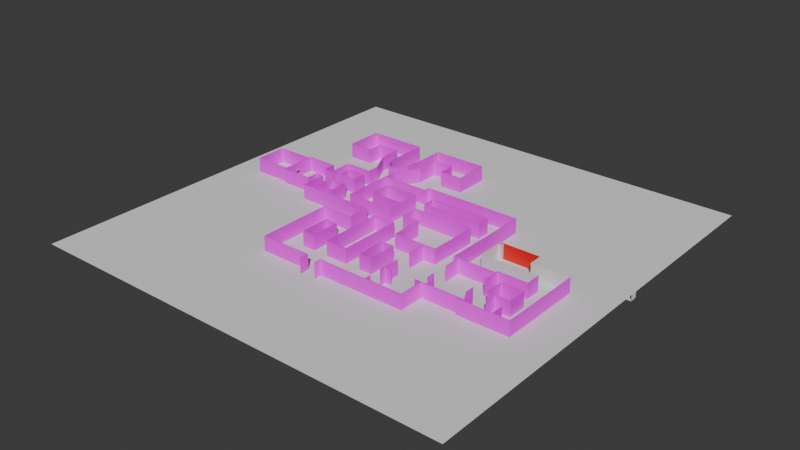 # Source: backrooms.blend  (saved by Blender 4.1.23; exported with 4.5.12 LTS)
import bpy
from mathutils import Matrix  # noqa: F401  (used for matrix-valued properties, if any)

bpy.ops.wm.read_factory_settings(use_empty=True)
scene = bpy.context.scene
scene.name = 'Scene'

# ---- images (referenced by path relative to the original .blend; pixels are not part of the script)
import os
ASSET_DIR = os.environ.get("B2B_ASSET_DIR", "")  # directory of the original .blend (textures are referenced by path, not embedded)
HERE = os.path.dirname(os.path.abspath(__file__))  # packed textures are extracted next to this script under _unpacked/

def load_image(name, relpath, width, height, colorspace="sRGB"):
    """Load a texture the original file referenced (path relative to the .blend, or extracted next to this script)."""
    p = next((c for c in (os.path.join(HERE, relpath), os.path.join(ASSET_DIR, relpath)) if relpath and os.path.exists(c)), "")
    if p:
        img = bpy.data.images.load(p, check_existing=True)
        img.name = name
    else:  # same state as the original file: an image datablock whose file is absent (Cycles renders it pink)
        img = bpy.data.images.new(name, width, height)
        img.source = "FILE"
        img.filepath = "//" + (relpath or name)
    img.colorspace_settings.name = colorspace
    return img
img_backrooms_wall_png = load_image('backrooms_wall.png', 'backrooms_wall.png', 1024, 1024, 'sRGB')

# ---- materials (node trees are filled in below, after node groups)
mat_material = bpy.data.materials.new('Material')
mat_material.alpha_threshold = 0.0
mat_material.use_transparent_shadow = False
mat_material.roughness = 0.5
mat_material.line_color = (0.0, 0.0, 0.0, 1.0)
mat_material_003 = bpy.data.materials.new('Material.003')
mat_material_003.use_transparent_shadow = False
mat_material_004 = bpy.data.materials.new('Material.004')
mat_material_004.use_transparent_shadow = False

# ---- material node trees
mat_material.use_nodes = True; mat_material.node_tree.nodes.clear()
_N = mat_material.node_tree.nodes; _L = mat_material.node_tree.links
n0 = _N.new('ShaderNodeOutputMaterial'); n0.name = 'Material Output'; n0.location = (300, 300)
n1 = _N.new('ShaderNodeBsdfPrincipled'); n1.name = 'Principled BSDF'; n1.location = (10, 300)
n1.inputs[3].default_value = 1.45
n2 = _N.new('ShaderNodeTexImage'); n2.name = 'Imagen'; n2.location = (-280, 273)
n2.image = img_backrooms_wall_png
_L.new(n1.outputs[0], n0.inputs[0])
_L.new(n2.outputs[0], n1.inputs[0])
n0.is_active_output = True
mat_material_003.use_nodes = True; mat_material_003.node_tree.nodes.clear()
_N = mat_material_003.node_tree.nodes; _L = mat_material_003.node_tree.links
n0 = _N.new('ShaderNodeBsdfPrincipled'); n0.name = 'BSDF Principista'; n0.location = (10, 300)
n1 = _N.new('ShaderNodeOutputMaterial'); n1.name = 'Material'; n1.location = (300, 300)
_L.new(n0.outputs[0], n1.inputs[0])
n1.is_active_output = True
mat_material_004.use_nodes = True; mat_material_004.node_tree.nodes.clear()
_N = mat_material_004.node_tree.nodes; _L = mat_material_004.node_tree.links
n0 = _N.new('ShaderNodeBsdfPrincipled'); n0.name = 'BSDF Principista'; n0.location = (10, 300)
n0.inputs[0].default_value = (0.8002, 0.00248, 0.004818, 1.0)
n1 = _N.new('ShaderNodeOutputMaterial'); n1.name = 'Material'; n1.location = (300, 300)
_L.new(n0.outputs[0], n1.inputs[0])
n1.is_active_output = True

# ---- world
world_world = bpy.data.worlds.new('World'); scene.world = world_world
world_world.use_nodes = True; world_world.node_tree.nodes.clear()
_N = world_world.node_tree.nodes; _L = world_world.node_tree.links
n0 = _N.new('ShaderNodeOutputWorld'); n0.name = 'World Output'; n0.location = (300, 300)
n1 = _N.new('ShaderNodeBackground'); n1.name = 'Background'; n1.location = (10, 300)
n1.inputs[0].default_value = (0.05088, 0.05088, 0.05088, 1.0)
_L.new(n1.outputs[0], n0.inputs[0])
n0.is_active_output = True
world_world.color = (0.05088, 0.05088, 0.05088)
world_world.use_sun_shadow = False
world_world.sun_shadow_jitter_overblur = 0.0

# ---- meshes
me_cube = bpy.data.meshes.new('Cube')
me_cube.from_pydata([(-2.5, 2.0, 0.0), (-2.5, -1.0, 0.0), (2.0, 2.0, 0.0), (2.0, -0.4, 0.0), (-19.0, 2.0, 0.0), (18.0, 2.0, 0.0), (-4.0, 31.0, 0.0), (3.0, 31.0, 0.0), (3.0, 11.0, 0.0), (-4.0, 11.0, 0.0), (-13.0, 20.0, 0.0), (-9.0, 20.0, 0.0), (-9.0, 11.0, 0.0), (-13.0, 11.0, 0.0), (18.0, 26.0, 0.0), (-19.0, 26.0, 0.0), (8.0, 20.0, 0.0), (12.0, 20.0, 0.0), (12.0, 11.0, 0.0), (8.0, 11.0, 0.0), (-9.006, 26.0, 0.0), (8.006, 26.0, 0.0), (-19.01, 36.98, 0.0), (8.006, 35.98, 0.0), (18.0, 14.99, 0.0), (18.0, 20.0, 0.0), (18.0, 10.0, 0.0), (30.0, 26.0, 0.0), (30.0, 15.49, 0.0), (30.0, 20.5, 0.0), (30.0, 10.0, 0.0), (42.0, 26.0, 0.0), (42.0, 21.0, 0.0), (-2.5, 2.0, 4.93), (-2.5, -1.0, 4.93), (2.0, 2.0, 4.93), (2.0, -0.4, 4.93), (-19.0, 2.0, 4.93), (18.0, 2.0, 4.93), (-4.0, 31.0, 4.93), (3.0, 31.0, 4.93), (3.0, 11.0, 4.93), (-4.0, 11.0, 4.93), (-13.0, 20.0, 4.93), (-9.0, 20.0, 4.93), (-9.0, 11.0, 4.93), (-13.0, 11.0, 4.93), (18.0, 26.0, 4.93), (-19.0, 26.0, 4.93), (8.0, 20.0, 4.93), (12.0, 20.0, 4.93), (12.0, 11.0, 4.93), (8.0, 11.0, 4.93), (-9.006, 26.0, 4.93), (8.006, 26.0, 4.93), (-19.01, 36.98, 4.93), (8.006, 35.98, 4.93), (18.0, 14.99, 4.93), (18.0, 20.0, 4.93), (18.0, 10.0, 4.93), (30.0, 26.0, 4.93), (30.0, 15.49, 4.93), (30.0, 20.5, 4.93), (30.0, 10.0, 4.93), (30.0, 2.0, 4.93), (30.0, 2.0, 0.0), (42.0, 26.0, 4.93), (42.0, 21.0, 4.93), (42.0, 10.0, 0.0), (42.0, 10.0, 4.93), (42.0, 16.0, 0.0), (42.0, 16.0, 4.93), (-3.335, 36.98, 0.0), (2.335, 35.98, 0.0), (-3.335, 36.98, 4.93), (2.335, 35.98, 4.93), (-3.335, 49.0, 0.0), (2.335, 49.98, 0.0), (-3.335, 49.0, 4.93), (2.335, 49.98, 4.93), (-9.006, 33.05, 0.0), (-9.006, 33.05, 4.93), (-19.01, 33.05, 0.0), (-19.01, 33.05, 4.93), (-19.01, 49.0, 0.0), (-19.01, 49.0, 4.93), (22.34, 49.98, 0.0), (22.34, 49.98, 4.93), (28.45, 55.33, 4.93), (28.45, 55.33, 0.0), (28.43, 26.33, 4.949), (28.43, 26.33, 0.01878), (22.0, 26.0, 0.0), (28.43, 26.0, 0.01878), (22.0, 26.0, 4.93), (28.43, 26.0, 4.949), (28.45, 36.37, 4.93), (28.45, 31.99, 4.93), (28.45, 31.99, 0.0), (28.45, 36.37, 0.0), (58.45, 36.39, 4.93), (51.45, 31.74, 4.93), (51.45, 31.74, 0.0), (58.45, 36.39, 0.0), (51.45, 26.99, 4.93), (51.45, 26.99, 0.0), (42.0, 27.0, 0.0), (42.0, 27.0, 4.93), (42.0, 9.0, 0.0), (42.0, 9.0, 4.93), (58.45, 9.0, 0.0), (58.45, 9.0, 4.93), (-3.328, 53.24, 4.93), (2.783, 55.33, 4.93), (-3.328, 53.24, 0.0), (2.783, 55.33, 0.0), (46.41, 36.39, 4.93), (46.41, 36.39, 0.0), (46.41, 40.66, 4.93), (46.41, 40.66, 0.0), (-18.93, 57.0, 0.0), (-18.93, 57.0, 4.93), (-18.93, 53.23, 4.93), (-18.93, 53.23, 0.0), (-25.67, 57.0, 0.0), (-25.67, 57.0, 4.93), (-25.67, 53.23, 0.0), (-25.67, 53.23, 4.93), (-14.61, 64.99, -0.1), (-14.61, 64.99, 5.03), (-29.26, 63.91, 0.0), (-29.26, 63.91, 4.93), (-25.55, 63.91, 0.0), (-25.55, 63.91, 4.93), (-23.64, 60.16, 4.93), (-23.64, 60.16, 0.0), (-20.75, 60.16, 4.93), (-20.75, 60.16, 0.0), (-18.33, 63.92, 5.03), (-18.33, 63.92, -0.1), (-14.65, 72.12, -0.1), (-14.65, 72.12, 5.03), (-29.26, 70.91, 0.0), (-29.26, 70.91, 4.93), (-25.55, 70.91, 0.0), (-25.55, 70.91, 4.93), (-17.85, 71.06, 5.03), (-17.85, 71.06, -0.1), (-25.55, 77.91, 0.0), (-25.55, 77.91, 4.93), (-17.85, 78.26, 5.03), (-17.85, 78.26, -0.1), (-44.01, 77.91, 0.0), (-44.01, 77.91, 4.93), (-0.5259, 78.26, 5.03), (-0.5259, 78.26, -0.1), (-7.508, 72.12, -0.1), (-7.508, 72.12, 5.03), (-36.26, 70.91, 0.0), (-36.26, 70.91, 4.93), (-7.508, 67.04, -0.1), (-7.508, 67.04, 5.03), (-0.4751, 67.04, -0.1), (-0.4751, 67.04, 5.03), (-44.01, 66.11, 0.0), (-44.01, 66.11, 4.93), (-36.31, 66.11, 0.0), (-36.31, 66.11, 4.93), (-34.33, 33.07, 0.0), (-34.33, 33.07, 4.93), (-34.33, 33.05, 0.0), (-34.33, 33.05, 4.93), (-34.34, 41.33, 4.93), (-34.34, 41.33, 0.0), (-47.14, 48.66, 4.93), (-47.14, 48.66, -1.192e-07), (-59.14, 48.66, 4.93), (-59.14, 48.66, -1.192e-07), (-59.14, 38.26, 4.93), (-59.14, 38.26, -1.192e-07), (-47.14, 38.26, 4.93), (-47.14, 38.26, -1.192e-07), (46.07, 22.49, 0.0), (53.12, 22.49, 0.0), (53.12, 16.83, 0.0), (46.07, 16.83, 0.0), (46.07, 22.49, 4.93), (53.12, 22.49, 4.93), (53.12, 16.83, 4.93), (46.07, 16.83, 4.93), (-30.96, 49.84, 0.0), (-25.18, 49.84, 0.0), (-25.18, 45.84, 0.0), (-30.96, 45.84, 0.0), (-30.96, 49.84, 4.93), (-25.18, 49.84, 4.93), (-25.18, 45.84, 4.93), (-30.96, 45.84, 4.93), (-34.34, 53.23, 4.93), (-34.34, 53.23, 0.0), (-30.4, 41.37, 0.0), (-25.21, 41.37, 0.0), (-25.21, 35.5, 0.0), (-30.4, 35.5, 0.0), (-30.4, 41.37, 4.93), (-25.21, 41.37, 4.93), (-25.21, 35.5, 4.93), (-30.4, 35.5, 4.93), (-47.14, 42.74, -1.192e-07), (-47.14, 42.28, 4.93), (-47.14, 44.05, -1.192e-07), (-47.14, 44.52, 4.93), (-47.14, 49.26, -1.192e-07), (-47.14, 49.26, 4.93), (-37.14, 45.26, -1.192e-07), (-37.14, 45.26, 4.93), (-37.14, 49.26, 4.93), (-37.14, 49.26, -1.192e-07), (-36.78, 41.33, -1.192e-07), (-36.78, 41.33, 4.93), (-34.34, 45.26, -1.192e-07), (-34.34, 45.26, 4.93), (-36.78, 37.53, -1.192e-07), (-36.78, 37.53, 4.93), (-47.14, 37.53, -1.192e-07), (-47.14, 37.53, 4.93), (20.04, 10.0, 4.93), (27.97, 10.0, 4.93), (20.04, 10.0, 0.0), (27.97, 10.0, 0.0), (18.0, 4.005, 0.0), (18.0, 7.977, 0.0), (18.0, 4.005, 4.93), (18.0, 7.977, 4.93), (-47.14, 42.74, 2.765), (-47.14, 44.05, 2.765), (22.27, 45.74, 0.0), (22.27, 45.74, 4.93), (22.2, 41.95, 0.0), (22.2, 41.95, 4.93), (2.335, 45.78, 4.93), (2.335, 45.78, 0.0), (2.335, 41.94, 0.0), (2.335, 41.94, 4.93), (-19.01, 53.21, -4.563e-08), (-19.01, 53.21, 4.93), (-14.34, 49.0, 0.0), (-14.34, 49.0, 4.93), (-14.34, 42.0, 0.0), (-14.34, 42.0, 4.93), (-3.335, 42.0, 0.0), (-3.335, 42.0, 4.93), (33.41, 40.66, 4.93), (33.41, 40.66, 0.0), (33.41, 31.66, 4.93), (33.41, 31.66, 0.0), (51.61, 31.66, 4.93), (51.61, 31.66, 0.0), (33.41, 39.3, 4.93), (33.41, 39.3, 0.0), (34.43, 39.3, 4.93), (34.43, 39.3, 0.0), (34.43, 40.69, 4.93), (34.43, 40.69, 0.0), (-3.327, 55.33, 4.93), (-3.327, 55.33, 0.0), (30.0, 12.95, 0.0), (30.0, 12.95, 4.93), (32.0, 9.657, 0.0), (32.0, 12.95, 0.0), (32.0, 9.657, 4.93), (32.0, 12.95, 4.93), (42.0, 13.0, 4.93), (42.0, 13.0, 0.0), (44.0, 10.0, 4.93), (44.0, 10.0, 0.0), (44.0, 13.0, 0.0), (44.0, 13.0, 4.93), (48.34, 16.83, 0.0), (48.34, 16.83, 4.93), (48.34, 12.83, 0.0), (48.34, 12.83, 4.93), (53.22, 9.0, 0.0), (53.22, 9.0, 4.93), (53.22, 13.0, 0.0), (53.22, 13.0, 4.93)], [(168, 169)], [(10, 13, 46, 43), (21, 14, 47, 54), (27, 31, 66, 60), (29, 27, 60, 62), (4, 15, 48, 37), (2, 3, 36, 35), (231, 26, 59, 233), (25, 14, 47, 58), (1, 0, 33, 34), (266, 28, 61, 267), (16, 17, 50, 49), (31, 32, 67, 66), (0, 4, 37, 33), (93, 27, 60, 95), (17, 18, 51, 50), (5, 2, 35, 38), (228, 26, 59, 226), (18, 19, 52, 51), (6, 7, 40, 39), (16, 19, 52, 49), (7, 8, 41, 40), (63, 30, 65, 64), (15, 20, 53, 48), (8, 9, 42, 41), (5, 38, 64, 65), (73, 23, 56, 75), (6, 9, 42, 39), (21, 23, 56, 54), (10, 11, 44, 43), (80, 20, 53, 81), (11, 12, 45, 44), (26, 24, 57, 59), (12, 13, 46, 45), (30, 63, 69, 68), (273, 272, 71, 70), (22, 72, 74, 55), (241, 240, 79, 77), (74, 72, 76, 78), (80, 81, 83, 82), (22, 55, 85, 84), (84, 85, 245, 244), (77, 79, 87, 86), (113, 88, 89, 115), (98, 97, 90, 91), (239, 94, 92, 238), (14, 92, 94, 47), (89, 88, 96, 99), (117, 116, 100, 103), (101, 102, 105, 104), (31, 66, 107, 106), (69, 68, 108, 109), (283, 282, 110, 111), (103, 100, 111, 110), (114, 265, 264, 112), (119, 118, 116, 117), (123, 122, 121, 120), (125, 124, 126, 127), (124, 125, 131, 130), (135, 134, 133, 132), (134, 135, 137, 136), (136, 137, 139, 138), (132, 133, 145, 144), (130, 131, 143, 142), (138, 139, 147, 146), (128, 129, 141, 140), (146, 147, 151, 150), (144, 145, 149, 148), (148, 149, 153, 152), (150, 151, 155, 154), (140, 141, 157, 156), (142, 143, 159, 158), (156, 157, 161, 160), (160, 161, 163, 162), (154, 155, 162, 163), (152, 153, 165, 164), (164, 165, 167, 166), (159, 167, 166, 158), (170, 171, 172, 173), (174, 175, 177, 176), (176, 177, 179, 178), (178, 179, 181, 180), (121, 129, 128, 120), (182, 183, 187, 186), (183, 184, 188, 187), (278, 185, 189, 279), (182, 185, 189, 186), (114, 112, 122, 123), (190, 193, 197, 194), (190, 191, 195, 194), (191, 192, 196, 195), (192, 193, 197, 196), (199, 220, 221, 198), (126, 199, 198, 127), (200, 203, 207, 204), (200, 201, 205, 204), (201, 202, 206, 205), (202, 203, 207, 206), (82, 83, 171, 170), (221, 215, 214, 220), (216, 217, 214, 215), (219, 223, 222, 218), (224, 222, 223, 225), (30, 229, 227, 63), (5, 230, 232, 38), (217, 216, 213, 212), (225, 209, 234), (209, 211, 235, 234), (213, 212, 210, 235), (211, 213, 235), (173, 172, 219, 218), (224, 225, 234, 208), (104, 105, 106, 107), (87, 237, 236, 86), (236, 237, 240, 241), (238, 242, 243, 239), (73, 75, 243, 242), (99, 96, 97, 98), (78, 76, 246, 247), (247, 246, 248, 249), (249, 248, 250, 251), (118, 119, 253, 252), (258, 259, 255, 254), (254, 255, 257, 256), (252, 253, 259, 258), (258, 259, 261, 260), (260, 261, 263, 262), (113, 115, 265, 264), (266, 267, 271, 269), (268, 269, 271, 270), (68, 69, 274, 275), (275, 274, 277, 276), (272, 273, 276, 277), (279, 278, 280, 281), (184, 278, 279, 188), (109, 108, 282, 283), (283, 282, 284, 285), (90, 95, 93, 91)])
me_cube.polygons.foreach_set('material_index', [0, 0, 0, 0, 0, 0, 0, 0, 0, 0, 0, 0, 0, 0, 0, 0, 0, 0, 0, 0, 0, 0, 0, 0, 0, 0, 0, 0, 0, 0, 0, 0, 0, 0, 0, 0, 0, 0, 0, 0, 0, 0, 0, 0, 0, 0, 0, 1, 0, 0, 0, 0, 0, 0, 1, 0, 0, 0, 0, 0, 0, 0, 0, 0, 0, 0, 0, 0, 0, 0, 0, 0, 0, 0, 0, 0, 0, 0, 0, 0, 0, 0, 0, 0, 0, 0, 0, 0, 0, 0, 0, 0, 0, 0, 0, 0, 0, 0, 0, 0, 0, 0, 0, 0, 0, 0, 0, 0, 0, 0, 0, 0, 0, 0, 0, 0, 0, 0, 0, 0, 2, 1, 1, 1, 1, 1, 0, 0, 0, 0, 0, 0, 0, 0, 0, 0, 0])
_uv = me_cube.uv_layers.new(name='UVMap')
_uv.uv.foreach_set('vector', [1.167, 0.01066, -0.6269, 0.01066, -0.6269, -0.972, 1.167, -0.972, 1.143, 1.0, -0.8731, 1.0, -0.8731, 0.005549, 1.143, 0.005549, 1.443, 0.0183, -0.9272, 0.0183, -0.9272, -0.9556, 1.443, -0.9556, -1.323, 1.996, -2.437, 1.996, -2.437, 0.9978, -1.323, 0.9978, 2.9, 0.9922, -1.9, 0.9922, -1.9, 0.006163, 2.9, 0.006164, -2.034, 0.997, -2.51, 0.997, -2.51, 0.02084, -2.034, 0.02084, 1.0, 0.7033, 0.7114, 0.7033, 0.7114, 6.219e-08, 1.0, 8.742e-08, 1.09, 0.9866, -0.09033, 0.9866, -0.09033, 0.01644, 1.09, 0.01644, 0.8043, 1.012, 0.1957, 1.012, 0.1957, 0.01168, 0.8043, 0.01168, 0.4413, 0.9987, -0.07261, 0.9987, -0.07261, 0.001284, 0.4413, 0.001284, 0.9004, 0.9964, 0.09489, 0.9964, 0.09489, 0.003602, 0.9004, 0.003602, -0.4129, 2.013, -1.438, 2.013, -1.438, 1.003, -0.4129, 1.003, 2.167, 0.9987, -1.167, 0.9987, -1.167, 0.002809, 2.167, 0.00281, 1.838, 0.0183, 1.443, 0.0183, 1.443, -0.9556, 1.838, -0.9556, 1.175, 0.001261, -0.6371, 0.001261, -0.6371, -0.9915, 1.175, -0.9915, 1.134, 0.997, -2.034, 0.997, -2.034, 0.02084, 1.134, 0.02084, 0.5585, 1.005, 0.1448, 1.005, 0.1448, 0.004948, 0.5585, 0.004948, 0.9004, 1.989, 0.09489, 1.989, 0.09489, 0.9964, 0.9004, 0.9964, -0.1, 1.987, -1.5, 1.987, -1.5, 1.001, -0.1, 1.001, 1.175, 0.994, -0.6371, 0.994, -0.6371, 0.001261, 1.175, 0.001261, 2.5, 0.01542, -1.5, 0.01542, -1.5, -0.9706, 2.5, -0.9706, 1.305, 0.003929, 1.305, 0.9963, -0.3052, 0.9963, -0.3052, 0.003929, -0.03557, 1.0, -2.042, 1.0, -2.042, 0.01068, -0.03557, 0.01068, 1.3, 1.987, -0.1, 1.987, -0.1, 1.001, 1.3, 1.001, 1.134, 0.997, 1.134, 0.02084, 3.51, 0.02084, 3.51, 0.997, 2.68, 1.995, 1.536, 1.995, 1.536, 1.0, 2.68, 1.0, 2.5, 1.001, -1.5, 1.001, -1.5, 0.01542, 2.5, 0.01542, 0.333, 1.995, -1.68, 1.995, -1.68, 1.0, 0.333, 1.0, 0.1049, 0.9955, 0.9022, 0.9955, 0.9022, 1.978, 0.1049, 1.978, 3.042, 1.0, 1.627, 1.0, 1.627, 0.01068, 3.042, 0.01068, 1.167, 0.9933, -0.6269, 0.9933, -0.6269, 0.01066, 1.167, 0.01066, 0.7114, 0.7033, -6.149e-08, 0.7033, 0.0, 0.0, 0.7114, 6.219e-08, 0.1049, 0.01283, 0.9022, 0.01283, 0.9022, 0.9955, 0.1049, 0.9955, -0.5144, 1.002, -0.5144, -0.0002899, 1.926, -0.0002896, 1.926, 1.002, 2.081, 1.331, 2.081, 0.321, 2.696, 0.321, 2.696, 1.331, 1.459, -0.005151, -1.76, -0.005152, -1.76, -1.018, 1.459, -1.018, -0.9352, 2.401, -0.9352, 1.412, -0.09208, 1.412, -0.09208, 2.401, 0.7098, -0.005151, 0.7098, 1.008, -1.76, 1.008, -1.76, -0.005151, -2.042, 0.01067, -2.042, -0.9791, -0.03446, -0.9791, -0.03446, 0.01067, -1.76, -1.018, -1.76, -2.031, 0.7098, -2.031, 0.7098, -1.018, 0.7098, -1.018, 0.7098, -2.031, 1.639, -2.031, 1.639, -1.018, -1.508, -0.003865, -1.508, -0.9936, 2.508, -0.9936, 2.508, -0.003865, -2.437, -0.0004916, 2.761, -0.0004911, 2.761, 0.9978, -2.437, 0.9978, 2.288, -0.0004914, 2.289, -0.9988, 3.437, -1.002, 3.436, -0.003552, -1.68, -0.989, 1.538, -0.989, 1.538, 0.005549, -1.68, 0.005548, -0.8731, 1.0, -1.68, 1.0, -1.68, 0.005549, -0.8731, 0.005549, -2.437, -0.003552, -2.436, -1.002, 1.402, -0.9994, 1.401, -0.001066, -1.321, 0.9841, -1.321, 0.01077, 1.057, 0.01077, 1.057, 0.9841, 1.927, 0.01831, 1.927, 0.9922, 0.9395, 0.9922, 0.9395, 0.0183, -0.5391, 1.578, -0.5391, 0.604, -0.3415, 0.604, -0.3415, 1.578, -0.83, 1.61, -0.83, 2.621, -1.035, 2.621, -1.035, 1.61, -1.184, 0.9951, -1.184, 1.991, -2.239, 1.991, -2.239, 0.9951, -2.239, 0.9951, -2.239, -0.0007372, 3.293, -0.0007372, 3.293, 0.9951, -0.3822, 1.719, -0.8116, 1.719, -0.8116, 0.7054, -0.3822, 0.7054, 1.057, 0.01077, 2.031, 0.01077, 2.031, 0.854, 1.057, 0.854, -1.536, 0.9886, -1.536, 0.008248, -0.7968, 0.008248, -0.7968, 0.9886, -0.6494, -1.03, -0.6494, -0.01521, -1.421, -0.01521, -1.421, -1.03, -0.6494, -0.01521, -0.6494, -1.03, 0.8511, -1.03, 0.8511, -0.01521, 1.224, 2.211, 1.224, 1.226, 2.044, 1.226, 2.044, 2.211, 1.224, 1.226, 1.224, 2.211, 0.6451, 2.211, 0.6451, 1.226, 2.33, -1.012, 2.33, -0.02627, 1.492, -0.006278, 1.492, -1.032, -1.446, 0.00947, -1.446, -0.9717, -0.0529, -0.9717, -0.0529, 0.009471, -0.0529, 1.972, -0.0529, 0.9907, 1.34, 0.9907, 1.34, 1.972, 1.492, -1.032, 1.492, -0.006278, 0.07767, -0.006278, 0.07767, -1.032, 0.9096, 1.008, 0.9096, -0.01164, 2.308, -0.01164, 2.308, 1.008, 0.07767, -1.032, 0.07767, -0.006278, -1.33, -0.006278, -1.33, -1.032, -0.0529, 0.009471, -0.0529, -0.9717, 1.34, -0.9717, 1.34, 0.009471, -1.446, -0.9717, -1.446, -1.953, 2.229, -1.953, 2.229, -0.9717, 2.132, -0.006277, 2.132, 1.019, -1.33, 1.019, -1.33, -0.006278, -0.1932, 1.004, -0.1932, 0.00479, 1.199, 0.004791, 1.199, 1.004, -1.446, 1.972, -1.446, 0.9907, -0.0529, 0.9907, -0.0529, 1.972, -0.001582, 1.015, -0.001582, -0.004956, 1.009, -0.004956, 1.009, 1.015, -0.1932, 2.004, -0.1932, 1.004, 1.177, 1.004, 1.177, 2.004, 0.8516, 1.019, 0.8516, 2.045, -1.33, 2.045, -1.33, 1.019, -1.446, 0.9907, -1.446, 0.009471, 0.9024, 0.009471, 0.9024, 0.9907, 0.9024, 0.9907, 0.9024, 0.009471, 2.435, 0.009471, 2.435, 0.9907, 1.353, -0.9847, 2.309, -0.9847, 2.309, -0.003448, 1.353, -0.003448, -0.03557, 1.0, -0.03557, 0.01068, 1.627, 0.01068, 1.627, 1.0, 1.623, -1.0, 1.623, -5.96e-08, -0.8114, -2.384e-07, -0.8114, -1.0, 1.298, 1.0, 1.298, 2.0, -0.8114, 2.0, -0.8114, 1.0, 1.623, 1.192e-07, 1.623, 1.0, -0.8114, 1.0, -0.8114, -5.96e-08, -0.7968, 0.008248, 0.9096, -0.01164, 0.9096, 1.008, -0.7968, 0.9886, 0.006606, -0.007989, -1.438, -0.007989, -1.438, -1.018, 0.006606, -1.018, 1.166, -0.007989, 0.006606, -0.007989, 0.006606, -1.018, 1.166, -1.018, -0.9725, 1.003, -1.438, 1.003, -1.438, -0.007989, -0.9725, -0.007989, 1.166, 1.003, 0.006606, 1.003, 0.006606, -0.007989, 1.166, -0.007989, -1.104, 0.9976, -1.104, -0.01619, 2.104, -0.01619, 2.104, 0.9976, 1.877, 0.3221, 1.077, 0.3221, 1.077, -0.6637, 1.877, -0.6637, 0.5846, 0.01516, -0.5704, 0.01516, -0.5704, -0.9706, 0.5846, -0.9706, 1.077, 0.3221, 0.2776, 0.3221, 0.2776, -0.6637, 1.077, -0.6637, 0.5846, 1.001, -0.5704, 1.001, -0.5704, 0.01516, 0.5846, 0.01516, 2.341, 0.9998, 0.7123, 0.9998, 0.7123, -0.01521, 2.341, -0.01521, 2.421, 2.015, 0.6377, 2.015, 0.6377, 0.9998, 2.421, 0.9998, 0.569, -0.004884, -0.6233, -0.004884, -0.6233, -1.006, 0.569, -1.006, 1.623, -0.004884, 0.569, -0.004884, 0.569, -1.006, 1.623, -1.006, 0.569, 0.9967, -0.6233, 0.9967, -0.6233, -0.004884, 0.569, -0.004884, 1.623, 0.9967, 0.569, 0.9967, 0.569, -0.004884, 1.623, -0.004884, -0.03446, 0.01067, -0.03446, -0.9791, 3.042, -0.9791, 3.042, 0.01068, -1.486, 0.2552, -0.9084, 0.2552, -0.9084, 1.27, -1.486, 1.27, 2.137, 1.512, 2.137, 2.527, 1.319, 2.527, 1.319, 1.512, -1.692, -0.7598, -0.9084, -0.7598, -0.9084, 0.2552, -1.692, 0.2552, 0.7123, 0.9998, -1.421, 0.9998, -1.421, -0.01521, 0.7123, -0.01521, -0.5144, 1.002, -0.9264, 1.002, -0.9264, -0.0002899, -0.5144, -0.0002899, 0.7034, 1.012, 0.2966, 1.012, 0.2966, 0.01245, 0.7034, 0.01245, -1.421, 2.015, -1.421, 0.9998, 0.6377, 0.9998, 0.6377, 2.015, -0.6877, 0.003387, 0.2732, 0.003387, 0.3674, 0.4416, 0.2732, 0.003387, 0.7268, 0.003387, 0.6326, 0.4416, 0.3674, 0.4416, 1.688, 0.003387, 1.688, 1.001, 0.6326, 1.001, 0.6326, 0.4416, 0.7268, 0.003387, 1.688, 0.003387, 0.6326, 0.4416, -1.411, 2.285, -1.411, 1.27, -0.9084, 1.27, -0.9084, 2.285, -0.6877, 1.001, -0.6877, 0.003387, 0.3674, 0.4416, 0.3674, 1.001, 0.9395, 0.0183, 0.9395, 0.9922, -0.9272, 0.9922, -0.9272, 0.0183, -0.9435, 0.4219, -0.09208, 0.4219, -0.09208, 1.412, -0.9435, 1.412, -1.508, 0.9858, -1.508, -0.003865, 2.494, -0.003865, 2.494, 0.9858, 2.328, -0.989, -1.68, -0.989, -1.68, -1.984, 2.328, -1.984, 0.333, 1.995, 0.333, 1.0, 1.536, 1.0, 1.536, 1.995, 1.401, -0.001066, 1.402, -0.9994, 2.289, -0.9988, 2.288, -0.0004914, 0.5, 1.008, 0.5, 2.02, -1.76, 2.02, -1.76, 1.008, 2.148, -0.005151, 2.148, 1.008, 0.7098, 1.008, 0.7098, -0.005151, 2.76, 1.008, 2.76, 2.02, 0.5, 2.02, 0.5, 1.008, 1.246, -0.9626, 1.246, 0.01077, -1.321, 0.01077, -1.321, -0.9626, 0.1873, 0.9841, 0.1873, 1.957, -1.321, 1.957, -1.321, 0.9841, 2.233, -1.936, 2.233, -0.9626, -1.321, -0.9626, -1.321, -1.936, 0.4564, 0.9841, 0.4564, 1.957, 0.1873, 1.957, 0.1873, 0.9841, 0.4564, 1.259, 1.43, 1.259, 1.43, 1.46, 0.4564, 1.46, 0.4564, 0.9841, 1.43, 0.9841, 1.43, 1.259, 0.4564, 1.259, 1.113, 0.005977, 1.113, 0.9957, -0.1134, 0.9957, -0.1134, 0.005977, -0.4772, 0.9987, -0.4772, 0.001284, -0.07261, 0.001284, -0.07261, 0.9987, 1.107, 0.9987, 0.4413, 0.9987, 0.4413, 0.001284, 1.107, 0.001284, 1.466, 1.741, 1.466, 0.7309, 1.876, 0.7309, 1.876, 1.741, 1.364, 1.229, 1.364, 0.2185, 1.979, 0.2185, 1.979, 1.229, 1.056, 0.321, 1.056, 1.331, 0.6463, 1.331, 0.6463, 0.321, 0.5023, 0.9072, 0.5023, 1.918, -0.3176, 1.918, -0.3176, 0.9072, 0.006607, 1.003, -0.9725, 1.003, -0.9725, -0.007989, 0.006607, -0.007989, 1.083, 0.9951, 1.083, 1.991, -1.184, 1.991, -1.184, 0.9951, 2.081, -1.114, 2.081, -0.1033, 1.261, -0.1033, 1.261, -1.114, 0.02586, 0.16, 1.838, -0.9556, 1.838, 0.0183, 0.03403, 0.16])
me_cube.materials.append(mat_material)
me_cube.materials.append(mat_material_003)
me_cube.materials.append(mat_material_004)
me_cube.use_mirror_vertex_groups = False
me_cube.update()
me_plano = bpy.data.meshes.new('Plano')
me_plano.from_pydata([(-31.59, -79.04, -4.307), (108.1, -79.04, -4.307), (-31.59, 60.62, -4.307), (108.1, 60.62, -4.307), (-7.112, -79.04, -4.307), (-7.112, 60.62, -4.307), (-31.59, 1.029, -4.307), (108.1, 1.029, -4.307), (108.1, 3.284, -4.307), (-31.59, 3.284, -4.307), (-9.288, 60.62, -4.307), (-9.288, -79.04, -4.307), (-31.59, 1.029, -6.307), (108.1, 1.029, -6.307), (108.1, 3.284, -6.307), (-31.59, 3.284, -6.307), (-7.112, 1.529, -4.307), (-7.612, 1.029, -4.307), (-7.112, 0.5286, -4.307), (-6.612, 1.029, -4.307), (-7.122, 1.431, -4.307), (-7.15, 1.337, -4.307), (-7.197, 1.251, -4.307), (-7.259, 1.175, -4.307), (-7.334, 1.113, -4.307), (-7.421, 1.067, -4.307), (-7.515, 1.038, -4.307), (-7.612, 3.284, -4.307), (-7.112, 2.784, -4.307), (-6.612, 3.284, -4.307), (-7.112, 3.784, -4.307), (-7.515, 3.275, -4.307), (-7.421, 3.246, -4.307), (-7.334, 3.2, -4.307), (-7.259, 3.138, -4.307), (-7.197, 3.062, -4.307), (-7.15, 2.976, -4.307), (-7.122, 2.882, -4.307), (-8.788, 1.029, -4.307), (-9.288, 1.529, -4.307), (-9.788, 1.029, -4.307), (-9.288, 0.5286, -4.307), (-8.886, 1.038, -4.307), (-8.979, 1.067, -4.307), (-9.066, 1.113, -4.307), (-9.142, 1.175, -4.307), (-9.204, 1.251, -4.307), (-9.25, 1.337, -4.307), (-9.279, 1.431, -4.307), (-9.288, 2.784, -4.307), (-8.788, 3.284, -4.307), (-9.288, 3.784, -4.307), (-9.788, 3.284, -4.307), (-9.279, 2.882, -4.307), (-9.25, 2.976, -4.307), (-9.204, 3.062, -4.307), (-9.142, 3.138, -4.307), (-9.066, 3.2, -4.307), (-8.979, 3.246, -4.307), (-8.886, 3.275, -4.307), (-7.612, 1.029, -6.307), (-7.112, 1.529, -6.307), (-6.612, 1.029, -6.307), (-7.112, 0.5286, -6.307), (-7.515, 1.038, -6.307), (-7.421, 1.067, -6.307), (-7.334, 1.113, -6.307), (-7.259, 1.175, -6.307), (-7.197, 1.251, -6.307), (-7.15, 1.337, -6.307), (-7.122, 1.431, -6.307), (-7.112, 2.784, -6.307), (-7.612, 3.284, -6.307), (-7.112, 3.784, -6.307), (-6.612, 3.284, -6.307), (-7.122, 2.882, -6.307), (-7.15, 2.976, -6.307), (-7.197, 3.062, -6.307), (-7.259, 3.138, -6.307), (-7.334, 3.2, -6.307), (-7.421, 3.246, -6.307), (-7.515, 3.275, -6.307), (-9.288, 1.529, -6.307), (-8.788, 1.029, -6.307), (-9.288, 0.5286, -6.307), (-9.788, 1.029, -6.307), (-9.279, 1.431, -6.307), (-9.25, 1.337, -6.307), (-9.204, 1.251, -6.307), (-9.142, 1.175, -6.307), (-9.066, 1.113, -6.307), (-8.979, 1.067, -6.307), (-8.886, 1.038, -6.307), (-8.788, 3.284, -6.307), (-9.288, 2.784, -6.307), (-9.788, 3.284, -6.307), (-9.288, 3.784, -6.307), (-8.886, 3.275, -6.307), (-8.979, 3.246, -6.307), (-9.066, 3.2, -6.307), (-9.142, 3.138, -6.307), (-9.204, 3.062, -6.307), (-9.25, 2.976, -6.307), (-9.279, 2.882, -6.307)], [], [(27, 50, 93, 72), (30, 29, 8, 3, 5), (38, 17, 60, 83), (16, 19, 7, 8, 29, 28), (16, 28, 71, 61), (49, 39, 82, 94), (6, 40, 39, 49, 52, 9), (62, 61, 71, 74, 14, 13), (12, 15, 95, 94, 82, 85), (6, 9, 15, 12), (8, 7, 13, 14), (11, 4, 18, 17, 38, 41), (51, 50, 27, 30, 5, 10), (0, 11, 41, 40, 6), (9, 52, 51, 10, 2), (16, 20, 21, 22, 23, 24, 25, 26, 17, 18, 19), (27, 31, 32, 33, 34, 35, 36, 37, 28, 29, 30), (38, 42, 43, 44, 45, 46, 47, 48, 39, 40, 41), (49, 53, 54, 55, 56, 57, 58, 59, 50, 51, 52), (60, 64, 65, 66, 67, 68, 69, 70, 61, 62, 63), (71, 75, 76, 77, 78, 79, 80, 81, 72, 73, 74), (82, 86, 87, 88, 89, 90, 91, 92, 83, 84, 85), (93, 97, 98, 99, 100, 101, 102, 103, 94, 95, 96), (16, 61, 70, 20), (20, 70, 69, 21), (21, 69, 68, 22), (22, 68, 67, 23), (23, 67, 66, 24), (24, 66, 65, 25), (25, 65, 64, 26), (26, 64, 60, 17), (27, 72, 81, 31), (31, 81, 80, 32), (32, 80, 79, 33), (33, 79, 78, 34), (34, 78, 77, 35), (35, 77, 76, 36), (36, 76, 75, 37), (37, 75, 71, 28), (38, 83, 92, 42), (42, 92, 91, 43), (43, 91, 90, 44), (44, 90, 89, 45), (45, 89, 88, 46), (46, 88, 87, 47), (47, 87, 86, 48), (48, 86, 82, 39), (49, 94, 103, 53), (53, 103, 102, 54), (54, 102, 101, 55), (55, 101, 100, 56), (56, 100, 99, 57), (57, 99, 98, 58), (58, 98, 97, 59), (59, 97, 93, 50), (4, 1, 7, 19, 18)])
_uv = me_plano.uv_layers.new(name='MapaUV')
_uv.uv.foreach_set('vector', [0.08839, 0.4853, 0.3728, 0.4853, 0.3728, 0.9706, 0.08839, 0.9706, 0.1753, 0.593, 0.1789, 0.5895, 1.0, 0.5895, 1.0, 1.0, 0.1753, 1.0, 0.5812, -6.489e-08, 0.8655, -4.003e-08, 0.8655, 0.4853, 0.5812, 0.4853, 0.1753, 0.5769, 0.1789, 0.5733, 1.0, 0.5733, 1.0, 0.5895, 0.1789, 0.5895, 0.1753, 0.5859, 0.08579, -1.082e-07, 0.3905, -8.157e-08, 0.3905, 0.4853, 0.08579, 0.4853, 0.6278, 1.0, 5.96e-08, 1.0, 5.96e-08, 0.0, 0.6278, 0.0, 5.463e-08, 0.5733, 0.1561, 0.5733, 0.1597, 0.5769, 0.1597, 0.5859, 0.1561, 0.5895, 8.195e-08, 0.5895, 0.1789, 0.5733, 0.1753, 0.5769, 0.1753, 0.5859, 0.1789, 0.5895, 1.0, 0.5895, 1.0, 0.5733, 4.097e-08, 0.5733, 4.097e-08, 0.5895, 0.1561, 0.5895, 0.1597, 0.5859, 0.1597, 0.5769, 0.1561, 0.5733, 4.097e-08, 0.5733, 4.097e-08, 0.5895, 4.097e-08, 0.5895, 4.097e-08, 0.5733, 1.0, 0.5895, 1.0, 0.5733, 1.0, 0.5733, 1.0, 0.5895, 0.1597, 0.0, 0.1753, 0.0, 0.1753, 0.5697, 0.1717, 0.5733, 0.1633, 0.5733, 0.1597, 0.5697, 0.1597, 0.593, 0.1633, 0.5895, 0.1717, 0.5895, 0.1753, 0.593, 0.1753, 1.0, 0.1597, 1.0, -2.732e-08, 0.0, 0.1597, 0.0, 0.1597, 0.5697, 0.1561, 0.5733, 5.463e-08, 0.5733, 8.195e-08, 0.5895, 0.1561, 0.5895, 0.1597, 0.593, 0.1597, 1.0, 1.229e-07, 1.0, 0.1753, 0.5769, 0.1752, 0.5762, 0.175, 0.5755, 0.1747, 0.5749, 0.1742, 0.5744, 0.1737, 0.5739, 0.1731, 0.5736, 0.1724, 0.5734, 0.1717, 0.5733, 0.1753, 0.5697, 0.1789, 0.5733, 0.1717, 0.5895, 0.1724, 0.5894, 0.1731, 0.5892, 0.1737, 0.5889, 0.1742, 0.5884, 0.1747, 0.5879, 0.175, 0.5873, 0.1752, 0.5866, 0.1753, 0.5859, 0.1789, 0.5895, 0.1753, 0.593, 0.1633, 0.5733, 0.1626, 0.5734, 0.1619, 0.5736, 0.1613, 0.5739, 0.1608, 0.5744, 0.1603, 0.5749, 0.16, 0.5755, 0.1598, 0.5762, 0.1597, 0.5769, 0.1561, 0.5733, 0.1597, 0.5697, 0.1597, 0.5859, 0.1598, 0.5866, 0.16, 0.5873, 0.1603, 0.5879, 0.1608, 0.5884, 0.1613, 0.5889, 0.1619, 0.5892, 0.1626, 0.5894, 0.1633, 0.5895, 0.1597, 0.593, 0.1561, 0.5895, 0.8892, 0.4853, 0.8741, 0.5037, 0.8629, 0.5246, 0.856, 0.5474, 0.8537, 0.5711, 0.856, 0.5947, 0.8629, 0.6175, 0.8741, 0.6385, 0.8892, 0.6569, 0.7176, 0.6569, 0.7176, 0.4853, 0.5461, 0.8284, 0.5644, 0.8435, 0.5854, 0.8547, 0.6082, 0.8616, 0.6318, 0.864, 0.6555, 0.8616, 0.6783, 0.8547, 0.6992, 0.8435, 0.7176, 0.8284, 0.7176, 1.0, 0.5461, 1.0, 0.7176, 0.8284, 0.6992, 0.8133, 0.6783, 0.8021, 0.6555, 0.7952, 0.6318, 0.7929, 0.6082, 0.7952, 0.5854, 0.8021, 0.5644, 0.8133, 0.5461, 0.8284, 0.5461, 0.6569, 0.7176, 0.6569, 0.7176, 0.8284, 0.7327, 0.81, 0.7439, 0.7891, 0.7508, 0.7663, 0.7532, 0.7426, 0.7508, 0.719, 0.7439, 0.6962, 0.7327, 0.6752, 0.7176, 0.6569, 0.8892, 0.6569, 0.8892, 0.8284, 0.08579, -1.082e-07, 0.08579, 0.4853, 0.06212, 0.4853, 0.06212, -1.103e-07, 0.06212, -1.103e-07, 0.06212, 0.4853, 0.03936, 0.4853, 0.03936, -1.123e-07, 0.03936, -1.123e-07, 0.03936, 0.4853, 0.01838, 0.4853, 0.01838, -1.141e-07, 0.01838, -1.141e-07, 0.01838, 0.4853, 4.435e-08, 0.4853, 8.678e-08, -1.157e-07, 0.9482, -3.281e-08, 0.9482, 0.4853, 0.9311, 0.4853, 0.9311, -3.43e-08, 0.9311, -3.43e-08, 0.9311, 0.4853, 0.9111, 0.4853, 0.9111, -3.605e-08, 0.9111, -3.605e-08, 0.9111, 0.4853, 0.8889, 0.4853, 0.8889, -3.799e-08, 0.8889, -3.799e-08, 0.8889, 0.4853, 0.8655, 0.4853, 0.8655, -4.003e-08, 0.08839, 0.4853, 0.08839, 0.9706, 0.06461, 0.9706, 0.06461, 0.4853, 0.06461, 0.4853, 0.06461, 0.9706, 0.04136, 0.9706, 0.04136, 0.4853, 0.04136, 0.4853, 0.04136, 0.9706, 0.01955, 0.9706, 0.01955, 0.4853, 0.01955, 0.4853, 0.01955, 0.9706, 3.085e-08, 0.9706, 7.328e-08, 0.4853, 0.4762, -7.407e-08, 0.4762, 0.4853, 0.4579, 0.4853, 0.4579, -7.567e-08, 0.4579, -7.567e-08, 0.4579, 0.4853, 0.4369, 0.4853, 0.4369, -7.751e-08, 0.4369, -7.751e-08, 0.4369, 0.4853, 0.4141, 0.4853, 0.4141, -7.95e-08, 0.4141, -7.95e-08, 0.4141, 0.4853, 0.3905, 0.4853, 0.3905, -8.157e-08, 0.5812, -6.489e-08, 0.5812, 0.4853, 0.5574, 0.4853, 0.5574, -6.697e-08, 0.5574, -6.697e-08, 0.5574, 0.4853, 0.5341, 0.4853, 0.5341, -6.9e-08, 0.5341, -6.9e-08, 0.5341, 0.4853, 0.5123, 0.4853, 0.5123, -7.091e-08, 0.5123, -7.091e-08, 0.5123, 0.4853, 0.4928, 0.4853, 0.4928, -7.262e-08, 0.4928, -7.262e-08, 0.4928, 0.4853, 0.4762, 0.4853, 0.4762, -7.407e-08, 0.9298, 0.4853, 0.9298, 0.9706, 0.9107, 0.9706, 0.9107, 0.4853, 0.9107, 0.4853, 0.9107, 0.9706, 0.8892, 0.9706, 0.8892, 0.4853, 0.09583, 0.9868, 0.3997, 0.9864, 0.3952, 1.0, 0.1003, 1.0, 0.5461, 0.4853, 0.5461, 0.9706, 0.5223, 0.9706, 0.5223, 0.4853, 0.5223, 0.4853, 0.5223, 0.9706, 0.4988, 0.9706, 0.4988, 0.4853, 0.4988, 0.4853, 0.4988, 0.9706, 0.4764, 0.9706, 0.4764, 0.4853, 0.4764, 0.4853, 0.4764, 0.9706, 0.4559, 0.9706, 0.4559, 0.4853, 0.4559, 0.4853, 0.4559, 0.9706, 0.4383, 0.9706, 0.4383, 0.4853, 0.4383, 0.4853, 0.4383, 0.9706, 0.4183, 0.9706, 0.4183, 0.4853, 0.4183, 0.4853, 0.4183, 0.9706, 0.3962, 0.9706, 0.3962, 0.4853, 0.3962, 0.4853, 0.3962, 0.9706, 0.3728, 0.9706, 0.3728, 0.4853, 0.1753, 0.0, 1.0, 1.093e-07, 1.0, 0.5733, 0.1789, 0.5733, 0.1753, 0.5697])
me_plano.update()

# ---- objects
ob_cube = bpy.data.objects.new('Cube', me_cube)
ob_plano = bpy.data.objects.new('Plano', me_plano)

# ---- transforms, parenting, visibility, modifiers, constraints
ob_cube.location = (0.0, 0.0, 0.0)
ob_cube.lock_rotations_4d = False
ob_cube.empty_display_type = 'ARROWS'
ob_cube.lineart.crease_threshold = 0.0
_m = ob_cube.modifiers.new('Solidificar', 'SOLIDIFY')
_m.solidify_mode = 'NON_MANIFOLD'
_m.thickness = 0.2
_m.nonmanifold_thickness_mode = 'EVEN'
_m = ob_cube.modifiers.new('Fusionar', 'WELD')
_m.merge_threshold = 0.1
ob_plano.location = (-36.9, 45.15, 4.416)

# ---- collection membership
scene.collection.objects.link(ob_cube)
scene.collection.objects.link(ob_plano)

# ---- scene / render settings (as saved in the file)
scene.frame_start = 1; scene.frame_end = 250; scene.frame_set(216)
scene.render.engine = 'BLENDER_EEVEE_NEXT'
scene.cycles.sampling_pattern = 'TABULATED_SOBOL'
scene.eevee.ray_tracing_options.trace_max_roughness = 0.0
bpy.context.view_layer.update()

# ---- added for rendering (the .blend has no active camera and no usable light): camera, sun
cam_auto = bpy.data.cameras.new('AutoCamera')
cam_auto.lens = 50.0
cam_auto.sensor_width = 36.0
cam_auto.clip_end = 3208.84
ob_auto_camera = bpy.data.objects.new('AutoCamera', cam_auto)
scene.collection.objects.link(ob_auto_camera)
ob_auto_camera.location = (184.172, -183.468, 147.842)
ob_auto_camera.rotation_euler = (1.09748, -7.21219e-08, 0.694738)
scene.camera = ob_auto_camera
light_auto_sun = bpy.data.lights.new('AutoSun', 'SUN')
light_auto_sun.energy = 3.0
light_auto_sun.angle = 0.0523599
ob_auto_sun = bpy.data.objects.new('AutoSun', light_auto_sun)
scene.collection.objects.link(ob_auto_sun)
ob_auto_sun.rotation_euler = (0.872665, 0.174533, 0.523599)
bpy.context.view_layer.update()
